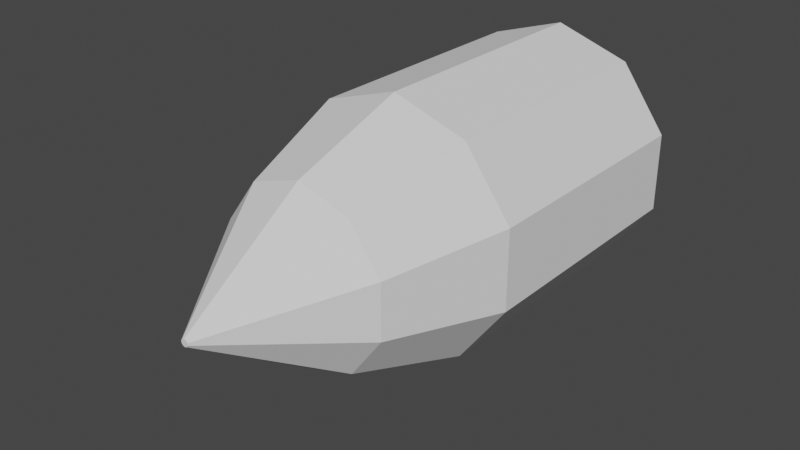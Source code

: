 # Source: Bullet.blend  (saved by Blender 2.91.10; exported with 4.5.12 LTS)
import bpy
from mathutils import Matrix  # noqa: F401  (used for matrix-valued properties, if any)

bpy.ops.wm.read_factory_settings(use_empty=True)
scene = bpy.context.scene
scene.name = 'Scene'

# ---- collections
col_collection = bpy.data.collections.new('Collection'); scene.collection.children.link(col_collection)

# ---- world
world_world = bpy.data.worlds.new('World'); scene.world = world_world
world_world.use_nodes = True; world_world.node_tree.nodes.clear()
_N = world_world.node_tree.nodes; _L = world_world.node_tree.links
n0 = _N.new('ShaderNodeOutputWorld'); n0.name = 'World Output'; n0.location = (300, 300)
n1 = _N.new('ShaderNodeBackground'); n1.name = 'Background'; n1.location = (10, 300)
n1.inputs[0].default_value = (0.05088, 0.05088, 0.05088, 1.0)
_L.new(n1.outputs[0], n0.inputs[0])
n0.is_active_output = True
world_world.color = (0.05088, 0.05088, 0.05088)
world_world.use_sun_shadow = False
world_world.sun_shadow_jitter_overblur = 0.0

# ---- meshes
me_cylinder = bpy.data.meshes.new('Cylinder')
me_cylinder.from_pydata([(0.0, 1.0, -1.0), (0.0, 1.0, 1.0), (0.5878, 0.809, -1.0), (0.5878, 0.809, 1.0), (0.9511, 0.309, -1.0), (0.9511, 0.309, 1.0), (0.9511, -0.309, -1.0), (0.9511, -0.309, 1.0), (0.5878, -0.809, -1.0), (0.5878, -0.809, 1.0), (-8.742e-08, -1.0, -1.0), (-8.742e-08, -1.0, 1.0), (-0.5878, -0.809, -1.0), (-0.5878, -0.809, 1.0), (-0.9511, -0.309, -1.0), (-0.9511, -0.309, 1.0), (-0.9511, 0.309, -1.0), (-0.9511, 0.309, 1.0), (-0.5878, 0.809, -1.0), (-0.5878, 0.809, 1.0), (0.01639, 0.02256, 2.886), (-3.707e-08, 0.02788, 2.886), (0.02652, 0.008616, 2.886), (0.02652, -0.008616, 2.886), (0.01639, -0.02256, 2.886), (2.699e-08, -0.02788, 2.886), (-0.01639, -0.02256, 2.886), (-0.02652, -0.008616, 2.886), (-0.02652, 0.008616, 2.886), (-0.01639, 0.02256, 2.886), (0.4049, 0.5573, 1.909), (4.579e-08, 0.6889, 1.909), (0.6552, 0.2129, 1.909), (0.6552, -0.2129, 1.909), (0.4049, -0.5573, 1.909), (-1.444e-08, -0.6889, 1.909), (-0.4049, -0.5573, 1.909), (-0.6552, -0.2129, 1.909), (-0.6552, 0.2129, 1.909), (-0.4049, 0.5573, 1.909)], [], [(0, 1, 3, 2), (2, 3, 5, 4), (4, 5, 7, 6), (6, 7, 9, 8), (8, 9, 11, 10), (10, 11, 13, 12), (12, 13, 15, 14), (14, 15, 17, 16), (15, 13, 36, 37), (16, 17, 19, 18), (18, 19, 1, 0), (0, 2, 4, 6, 8, 10, 12, 14, 16, 18), (20, 21, 29, 28, 27, 26, 25, 24, 23, 22), (13, 11, 35, 36), (11, 9, 34, 35), (9, 7, 33, 34), (3, 1, 31, 30), (7, 5, 32, 33), (5, 3, 30, 32), (1, 19, 39, 31), (19, 17, 38, 39), (17, 15, 37, 38), (21, 20, 30, 31), (20, 22, 32, 30), (22, 23, 33, 32), (23, 24, 34, 33), (24, 25, 35, 34), (25, 26, 36, 35), (26, 27, 37, 36), (27, 28, 38, 37), (28, 29, 39, 38), (29, 21, 31, 39)])
_uv = me_cylinder.uv_layers.new(name='UVMap')
_uv.uv.foreach_set('vector', [1.0, 0.5, 1.0, 1.0, 0.9, 1.0, 0.9, 0.5, 0.9, 0.5, 0.9, 1.0, 0.8, 1.0, 0.8, 0.5, 0.8, 0.5, 0.8, 1.0, 0.7, 1.0, 0.7, 0.5, 0.7, 0.5, 0.7, 1.0, 0.6, 1.0, 0.6, 0.5, 0.6, 0.5, 0.6, 1.0, 0.5, 1.0, 0.5, 0.5, 0.5, 0.5, 0.5, 1.0, 0.4, 1.0, 0.4, 0.5, 0.4, 0.5, 0.4, 1.0, 0.3, 1.0, 0.3, 0.5, 0.3, 0.5, 0.3, 1.0, 0.2, 1.0, 0.2, 0.5, 0.3, 1.0, 0.4, 1.0, 0.4, 1.0, 0.3, 1.0, 0.2, 0.5, 0.2, 1.0, 0.1, 1.0, 0.1, 0.5, 0.1, 0.5, 0.1, 1.0, -7.451e-08, 1.0, -7.451e-08, 0.5, 0.75, 0.49, 0.8911, 0.4442, 0.9783, 0.3242, 0.9783, 0.1758, 0.8911, 0.05584, 0.75, 0.01, 0.6089, 0.05584, 0.5217, 0.1758, 0.5217, 0.3242, 0.6089, 0.4442, 0.2557, 0.2579, 0.25, 0.2597, 0.2443, 0.2579, 0.2408, 0.253, 0.2408, 0.247, 0.2443, 0.2421, 0.25, 0.2403, 0.2557, 0.2421, 0.2592, 0.247, 0.2592, 0.253, 0.4, 1.0, 0.5, 1.0, 0.5, 1.0, 0.4, 1.0, 0.5, 1.0, 0.6, 1.0, 0.6, 1.0, 0.5, 1.0, 0.6, 1.0, 0.7, 1.0, 0.7, 1.0, 0.6, 1.0, 0.9, 1.0, 1.0, 1.0, 1.0, 1.0, 0.9, 1.0, 0.7, 1.0, 0.8, 1.0, 0.8, 1.0, 0.7, 1.0, 0.8, 1.0, 0.9, 1.0, 0.9, 1.0, 0.8, 1.0, -7.451e-08, 1.0, 0.1, 1.0, 0.1, 1.0, -7.451e-08, 1.0, 0.1, 1.0, 0.2, 1.0, 0.2, 1.0, 0.1, 1.0, 0.2, 1.0, 0.3, 1.0, 0.3, 1.0, 0.2, 1.0, 0.25, 0.2597, 0.2557, 0.2579, 0.3911, 0.4442, 0.25, 0.49, 0.2557, 0.2579, 0.2592, 0.253, 0.4783, 0.3242, 0.3911, 0.4442, 0.2592, 0.253, 0.2592, 0.247, 0.4783, 0.1758, 0.4783, 0.3242, 0.2592, 0.247, 0.2557, 0.2421, 0.3911, 0.05584, 0.4783, 0.1758, 0.2557, 0.2421, 0.25, 0.2403, 0.25, 0.01, 0.3911, 0.05584, 0.25, 0.2403, 0.2443, 0.2421, 0.1089, 0.05584, 0.25, 0.01, 0.2443, 0.2421, 0.2408, 0.247, 0.02175, 0.1758, 0.1089, 0.05584, 0.2408, 0.247, 0.2408, 0.253, 0.02175, 0.3242, 0.02175, 0.1758, 0.2408, 0.253, 0.2443, 0.2579, 0.1089, 0.4442, 0.02175, 0.3242, 0.2443, 0.2579, 0.25, 0.2597, 0.25, 0.49, 0.1089, 0.4442])
me_cylinder.use_remesh_fix_poles = True
me_cylinder.use_remesh_preserve_attributes = False
me_cylinder.use_mirror_vertex_groups = False
me_cylinder.update()

# ---- objects
ob_cylinder = bpy.data.objects.new('Cylinder', me_cylinder)

# ---- transforms, parenting, visibility, modifiers, constraints
ob_cylinder.location = (0.0, 0.0, 0.0)
ob_cylinder.rotation_euler = (1.571, 0.0, 0.0)
ob_cylinder.lineart.crease_threshold = 0.0

# ---- collection membership
col_collection.objects.link(ob_cylinder)

# ---- scene / render settings (as saved in the file)
scene.frame_start = 1; scene.frame_end = 250; scene.frame_set(1)
scene.render.engine = 'BLENDER_EEVEE_NEXT'
scene.cycles.use_denoising = False
scene.cycles.samples = 128
scene.cycles.sampling_pattern = 'TABULATED_SOBOL'
scene.cycles.use_adaptive_sampling = False
scene.cycles.use_light_tree = False
scene.view_settings.view_transform = 'Filmic'
bpy.context.view_layer.update()

# ---- added for rendering (the .blend has no active camera and no usable light): camera, sun
cam_auto = bpy.data.cameras.new('AutoCamera')
cam_auto.lens = 50.0
cam_auto.sensor_width = 36.0
cam_auto.clip_end = 1000.0
ob_auto_camera = bpy.data.objects.new('AutoCamera', cam_auto)
scene.collection.objects.link(ob_auto_camera)
ob_auto_camera.location = (4.41037, -6.23566, 3.5283)
ob_auto_camera.rotation_euler = (1.09748, -7.21219e-08, 0.694738)
scene.camera = ob_auto_camera
light_auto_sun = bpy.data.lights.new('AutoSun', 'SUN')
light_auto_sun.energy = 3.0
light_auto_sun.angle = 0.0523599
ob_auto_sun = bpy.data.objects.new('AutoSun', light_auto_sun)
scene.collection.objects.link(ob_auto_sun)
ob_auto_sun.rotation_euler = (0.872665, 0.174533, 0.523599)
bpy.context.view_layer.update()
